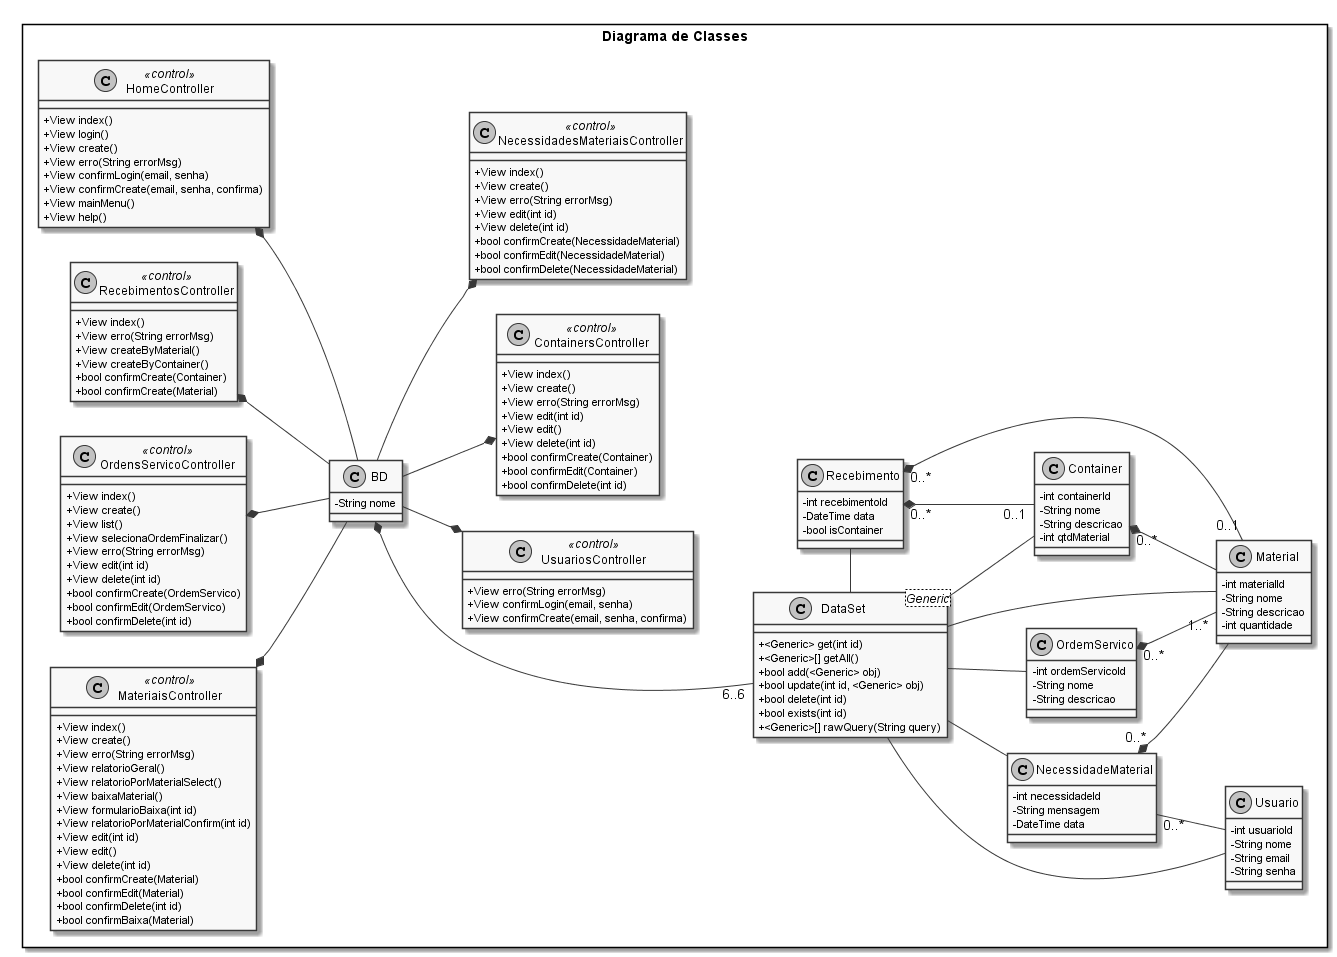

The diagram above was rendered by PlantUML. Its source (embedded in the PNG):
@startuml "Classes"

skinparam monochrome true
skinparam classAttributeIconSize 0
left to right direction

rectangle "Diagrama de Classes" {
    

    class DataSet<Generic> {
        + <Generic> get(int id)
        + <Generic>[] getAll()
        + bool add(<Generic> obj)
        + bool update(int id, <Generic> obj)
        + bool delete(int id)
        + bool exists(int id)
        + <Generic>[] rawQuery(String query)
    }

    class BD {
        - String nome
    }


    class Usuario {
        - int usuarioId
        - String nome  
        - String email
        - String senha
    }

    class Recebimento {
        - int recebimentoId
        - DateTime data
        - bool isContainer
    }
    
    class Container {
        - int containerId
        - String nome
        - String descricao
        - int qtdMaterial           
    }

    class OrdemServico {
        - int ordemServicoId
        - String nome
        - String descricao  
    }

    class NecessidadeMaterial {
        - int necessidadeId
        - String mensagem
        - DateTime data
    }

    class Material {
        - int materialId
        - String nome
        - String descricao          
        - int quantidade
    }


    class HomeController <<control>> {
        + View index()
        + View login()
        + View create()
        + View erro(String errorMsg)
        + View confirmLogin(email, senha)
        + View confirmCreate(email, senha, confirma)
        + View mainMenu()
        + View help()
    }

    class UsuariosController <<control>> {
        + View erro(String errorMsg)
        + View confirmLogin(email, senha)
        + View confirmCreate(email, senha, confirma)
    }

    class ContainersController <<control>> {
        + View index()
        + View create()
        + View erro(String errorMsg)
        + View edit(int id)
        + View edit()
        + View delete(int id)
        + bool confirmCreate(Container)
        + bool confirmEdit(Container)
        + bool confirmDelete(int id)
    }

    class RecebimentosController <<control>> {
        + View index()
        + View erro(String errorMsg)
        + View createByMaterial()
        + View createByContainer()
        + bool confirmCreate(Container)
        + bool confirmCreate(Material)          
    }

    class OrdensServicoController <<control>> {
        + View index()
        + View create()
        + View list()
        + View selecionaOrdemFinalizar()
        + View erro(String errorMsg)
        + View edit(int id)
        + View delete(int id)
        + bool confirmCreate(OrdemServico)
        + bool confirmEdit(OrdemServico)
        + bool confirmDelete(int id)
    }    

    class NecessidadesMateriaisController <<control>> {
        + View index()
        + View create()
        + View erro(String errorMsg)
        + View edit(int id)
        + View delete(int id)
        + bool confirmCreate(NecessidadeMaterial)
        + bool confirmEdit(NecessidadeMaterial)
        + bool confirmDelete(NecessidadeMaterial)
    }
    
    class MateriaisController <<control>> {
        + View index()
        + View create()
        + View erro(String errorMsg)
        + View relatorioGeral()
        + View relatorioPorMaterialSelect()
        + View baixaMaterial()
        + View formularioBaixa(int id)
        + View relatorioPorMaterialConfirm(int id)
        + View edit(int id)
        + View edit()
        + View delete(int id)
        + bool confirmCreate(Material)
        + bool confirmEdit(Material)
        + bool confirmDelete(int id)
        + bool confirmBaixa(Material)
    }

    Container "0..*" *-- Material
    OrdemServico "0..*" *-- "1..*" Material
    NecessidadeMaterial "0..*" -- Usuario
    NecessidadeMaterial "0..*" *-- Material   
    Recebimento "0..*" *-- "0..1" Material
    Recebimento "0..*" *-- "0..1" Container
    BD *--- "6..6" DataSet
    UsuariosController *-u- BD
    ContainersController *-u- BD
    MateriaisController *-- BD
    OrdensServicoController *-- BD
    NecessidadesMateriaisController *-u- BD
    HomeController *-- BD
    RecebimentosController *-- BD
    DataSet -- Material
    DataSet -- Usuario
    DataSet -- Container
    DataSet -- NecessidadeMaterial
    DataSet -- OrdemServico       
    DataSet -r- Recebimento  
}
@enduml